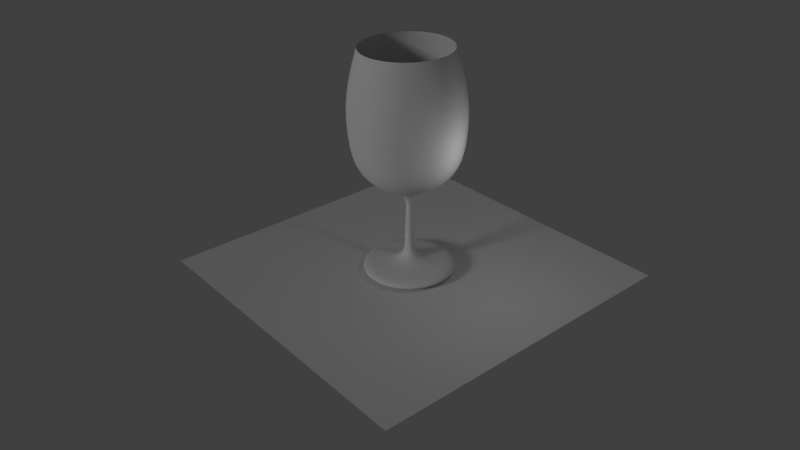 # Source: Wine_glass.blend  (saved by Blender 2.77.0; exported with 4.5.12 LTS)
import bpy
from mathutils import Matrix  # noqa: F401  (used for matrix-valued properties, if any)

bpy.ops.wm.read_factory_settings(use_empty=True)
scene = bpy.context.scene
scene.name = 'Scene'

# ---- collections
col_collection_1 = bpy.data.collections.new('Collection 1'); scene.collection.children.link(col_collection_1)

# ---- materials (node trees are filled in below, after node groups)
mat_patterned_placement = bpy.data.materials.new('Patterned placement')
mat_patterned_placement.alpha_threshold = 0.0
mat_patterned_placement.use_transparent_shadow = False
mat_patterned_placement.roughness = 0.5
mat_glass = bpy.data.materials.new('Glass')
mat_glass.alpha_threshold = 0.0
mat_glass.use_transparent_shadow = False
mat_glass.roughness = 0.5

# ---- material node trees

# ---- world
world_world = bpy.data.worlds.new('World'); scene.world = world_world
world_world.color = (0.05088, 0.05088, 0.05088)
world_world.use_sun_shadow = False
world_world.sun_shadow_jitter_overblur = 0.0
world_world.cycles.sampling_method = 'MANUAL'

# ---- cameras
cam_camera = bpy.data.cameras.new('Camera')
cam_camera.clip_end = 100.0
cam_camera.lens = 35.0
cam_camera.sensor_width = 32.0
cam_camera.sensor_height = 18.0
cam_camera.ortho_scale = 7.314
cam_camera.dof.focus_distance = 0.0
cam_camera.dof.aperture_fstop = 128.0

# ---- lights
light_hemi = bpy.data.lights.new('Hemi', 'SUN')
light_hemi.transmission_factor = 0.0
light_hemi.angle = 0.1993
light_hemi.energy = 0.5
light_hemi.shadow_buffer_clip_start = 0.5
light_hemi.shadow_soft_size = 0.1
light_hemi.shadow_cascade_max_distance = 1000.0
light_lamp = bpy.data.lights.new('Lamp', 'POINT')
light_lamp.transmission_factor = 0.0
light_lamp.cutoff_distance = 30.0
light_lamp.energy = 100.0
light_lamp.shadow_buffer_clip_start = 1.001
light_lamp.shadow_soft_size = 0.1
light_lamp.shadow_maximum_resolution = 0.006
light_lamp.use_absolute_resolution = True

# ---- meshes
me_plane_001 = bpy.data.meshes.new('Plane.001')
me_plane_001.from_pydata([(-1.0, -1.0, 0.0), (1.0, -1.0, 0.0), (-1.0, 1.0, 0.0), (1.0, 1.0, 0.0)], [], [(0, 1, 3, 2)])
me_plane_001.materials.append(mat_patterned_placement)
me_plane_001.use_remesh_preserve_volume = False
me_plane_001.use_remesh_preserve_attributes = False
me_plane_001.use_mirror_vertex_groups = False
me_plane_001.update()
me_plane = bpy.data.meshes.new('Plane')
me_plane.from_pydata([(0.198, -4.554, 1.198e-06), (0.165, -2.443, 1.357e-06), (0.132, -1.651, 1.512e-06), (0.132, -1.058, 1.627e-06), (2.314, -5.081, 0.6199), (2.314, -4.521, 0.6199), (0.1913, -4.554, 0.05125), (0.2231, -3.3, 0.05979), (0.1594, -2.443, 0.04271), (0.1275, -1.651, 0.03418), (0.1275, -1.058, 0.03418), (0.9212, -0.5298, 0.2468), (1.625, -0.134, 0.4355), (2.257, 0.4597, 0.6047), (2.59, 1.31, 0.694), (2.7, 2.336, 0.7235), (2.755, 3.248, 0.7382), (2.645, 4.388, 0.7087), (2.425, 5.414, 0.6497), (2.15, 6.326, 0.576), (2.074, -5.081, 1.198), (2.074, -4.521, 1.198), (0.1715, -4.554, 0.09901), (0.2, -3.3, 0.1155), (0.1429, -2.443, 0.08251), (0.1144, -1.651, 0.06602), (0.1144, -1.058, 0.06602), (0.8259, -0.5298, 0.4768), (1.457, -0.134, 0.8412), (2.023, 0.4597, 1.168), (2.322, 1.31, 1.341), (2.421, 2.336, 1.398), (2.47, 3.248, 1.426), (2.371, 4.388, 1.369), (2.174, 5.414, 1.255), (1.927, 6.326, 1.113), (1.694, -5.081, 1.694), (1.694, -4.521, 1.694), (0.14, -4.554, 0.14), (0.1633, -3.3, 0.1633), (0.1167, -2.443, 0.1167), (0.09337, -1.651, 0.09337), (0.09337, -1.058, 0.09337), (0.6744, -0.5298, 0.6744), (1.19, -0.134, 1.19), (1.652, 0.4597, 1.652), (1.896, 1.31, 1.896), (1.977, 2.336, 1.977), (2.017, 3.248, 2.017), (1.936, 4.388, 1.936), (1.775, 5.414, 1.775), (1.574, 6.326, 1.574), (1.198, -5.081, 2.074), (1.198, -4.521, 2.074), (0.099, -4.554, 0.1715), (0.1155, -3.3, 0.2), (0.08251, -2.443, 0.1429), (0.06602, -1.651, 0.1144), (0.06602, -1.058, 0.1144), (0.4768, -0.5298, 0.8259), (0.8412, -0.134, 1.457), (1.168, 0.4597, 2.023), (1.341, 1.31, 2.322), (1.398, 2.336, 2.421), (1.426, 3.248, 2.47), (1.369, 4.388, 2.371), (1.255, 5.414, 2.174), (1.113, 6.326, 1.927), (0.6199, -5.081, 2.314), (0.6199, -4.521, 2.314), (0.05125, -4.554, 0.1913), (0.05978, -3.3, 0.2231), (0.04271, -2.443, 0.1594), (0.03417, -1.651, 0.1275), (0.03417, -1.058, 0.1275), (0.2468, -0.5298, 0.9212), (0.4355, -0.134, 1.625), (0.6047, 0.4597, 2.257), (0.694, 1.31, 2.59), (0.7235, 2.336, 2.7), (0.7382, 3.248, 2.755), (0.7087, 4.388, 2.645), (0.6497, 5.414, 2.425), (0.576, 6.326, 2.15), (2.384e-07, -5.081, 2.395), (-5.96e-07, -4.521, 2.395), (-5.96e-07, -4.554, 0.198), (-7.153e-07, -3.3, 0.231), (-9.537e-07, -2.443, 0.165), (-1.073e-06, -1.651, 0.132), (-1.192e-06, -1.058, 0.132), (-1.431e-06, -0.5298, 0.9537), (-1.431e-06, -0.134, 1.682), (-1.431e-06, 0.4597, 2.336), (-1.311e-06, 1.31, 2.681), (-1.55e-06, 2.336, 2.795), (-1.431e-06, 3.248, 2.852), (-1.431e-06, 4.388, 2.738), (-1.431e-06, 5.414, 2.51), (-1.311e-06, 6.326, 2.225), (-0.6199, -5.081, 2.314), (-0.6199, -4.521, 2.314), (-0.05125, -4.554, 0.1913), (-0.05979, -3.3, 0.2231), (-0.04271, -2.443, 0.1594), (-0.03418, -1.651, 0.1275), (-0.03418, -1.058, 0.1275), (-0.2468, -0.5298, 0.9212), (-0.4355, -0.134, 1.625), (-0.6047, 0.4597, 2.257), (-0.694, 1.31, 2.59), (-0.7235, 2.336, 2.7), (-0.7382, 3.248, 2.755), (-0.7087, 4.388, 2.645), (-0.6497, 5.414, 2.425), (-0.576, 6.326, 2.15), (-1.198, -5.081, 2.074), (-1.198, -4.521, 2.074), (-0.099, -4.554, 0.1715), (-0.1155, -3.3, 0.2), (-0.08251, -2.443, 0.1429), (-0.06602, -1.651, 0.1144), (-0.06602, -1.058, 0.1144), (-0.4768, -0.5298, 0.8259), (-0.8412, -0.134, 1.457), (-1.168, 0.4597, 2.023), (-1.341, 1.31, 2.322), (-1.398, 2.336, 2.421), (-1.426, 3.248, 2.47), (-1.369, 4.388, 2.371), (-1.255, 5.414, 2.174), (-1.113, 6.326, 1.927), (-1.694, -5.081, 1.694), (-1.694, -4.521, 1.694), (-0.14, -4.554, 0.14), (-0.1633, -3.3, 0.1633), (-0.1167, -2.443, 0.1167), (-0.09337, -1.651, 0.09337), (-0.09337, -1.058, 0.09337), (-0.6744, -0.5298, 0.6744), (-1.19, -0.134, 1.19), (-1.652, 0.4597, 1.652), (-1.896, 1.31, 1.896), (-1.977, 2.336, 1.977), (-2.017, 3.248, 2.017), (-1.936, 4.388, 1.936), (-1.775, 5.414, 1.775), (-1.574, 6.326, 1.574), (-2.074, -5.081, 1.198), (-2.074, -4.521, 1.198), (-0.1715, -4.554, 0.099), (-0.2, -3.3, 0.1155), (-0.1429, -2.443, 0.08251), (-0.1144, -1.651, 0.06602), (-0.1144, -1.058, 0.06602), (-0.8259, -0.5298, 0.4768), (-1.457, -0.134, 0.8412), (-2.023, 0.4597, 1.168), (-2.322, 1.31, 1.341), (-2.421, 2.336, 1.398), (-2.47, 3.248, 1.426), (-2.371, 4.388, 1.369), (-2.174, 5.414, 1.255), (-1.927, 6.326, 1.113), (-2.314, -5.081, 0.6199), (-2.314, -4.521, 0.6199), (-0.1913, -4.554, 0.05125), (-0.2231, -3.3, 0.05978), (-0.1594, -2.443, 0.04271), (-0.1275, -1.651, 0.03417), (-0.1275, -1.058, 0.03417), (-0.9212, -0.5298, 0.2468), (-1.625, -0.134, 0.4355), (-2.257, 0.4597, 0.6047), (-2.59, 1.31, 0.694), (-2.7, 2.336, 0.7235), (-2.755, 3.248, 0.7382), (-2.645, 4.388, 0.7087), (-2.425, 5.414, 0.6497), (-2.15, 6.326, 0.576), (-2.395, -5.081, -4.922e-07), (-2.395, -4.521, -1.242e-06), (-0.198, -4.554, -1.217e-06), (-0.231, -3.3, -1.358e-06), (-0.165, -2.443, -1.622e-06), (-0.132, -1.651, -1.84e-06), (-0.132, -1.058, -1.96e-06), (-0.9537, -0.5298, -2.099e-06), (-1.682, -0.134, -2.305e-06), (-2.336, 0.4597, -2.405e-06), (-2.681, 1.31, -1.942e-06), (-2.795, 2.336, -2.406e-06), (-2.852, 3.248, -2.454e-06), (-2.738, 4.388, -2.359e-06), (-2.51, 5.414, -2.43e-06), (-2.225, 6.326, -2.397e-06), (-2.314, -5.081, -0.6199), (-2.314, -4.521, -0.6199), (-0.1913, -4.554, -0.05125), (-0.2231, -3.3, -0.05979), (-0.1594, -2.443, -0.04271), (-0.1275, -1.651, -0.03418), (-0.1275, -1.058, -0.03418), (-0.9212, -0.5298, -0.2468), (-1.625, -0.134, -0.4355), (-2.257, 0.4597, -0.6047), (-2.59, 1.31, -0.694), (-2.7, 2.336, -0.7235), (-2.755, 3.248, -0.7382), (-2.645, 4.388, -0.7087), (-2.425, 5.414, -0.6497), (-2.15, 6.326, -0.576), (-2.074, -5.081, -1.198), (-2.074, -4.521, -1.198), (-0.1715, -4.554, -0.09901), (-0.2, -3.3, -0.1155), (-0.1429, -2.443, -0.08251), (-0.1144, -1.651, -0.06602), (-0.1144, -1.058, -0.06602), (-0.8259, -0.5298, -0.4768), (-1.457, -0.134, -0.8412), (-2.023, 0.4597, -1.168), (-2.322, 1.31, -1.341), (-2.421, 2.336, -1.398), (-2.47, 3.248, -1.426), (-2.371, 4.388, -1.369), (-2.174, 5.414, -1.255), (-1.927, 6.326, -1.113), (-1.694, -5.081, -1.694), (-1.694, -4.521, -1.694), (-0.14, -4.554, -0.14), (-0.1633, -3.3, -0.1633), (-0.1167, -2.443, -0.1167), (-0.09337, -1.651, -0.09337), (-0.09337, -1.058, -0.09337), (-0.6744, -0.5298, -0.6744), (-1.19, -0.134, -1.19), (-1.652, 0.4597, -1.652), (-1.896, 1.31, -1.896), (-1.977, 2.336, -1.977), (-2.017, 3.248, -2.017), (-1.936, 4.388, -1.936), (-1.775, 5.414, -1.775), (-1.574, 6.326, -1.574), (5.96e-07, -5.075, 1.353e-07), (-1.198, -5.081, -2.074), (-1.198, -4.521, -2.074), (-0.099, -4.554, -0.1715), (-0.1155, -3.3, -0.2), (-0.08251, -2.443, -0.1429), (-0.06602, -1.651, -0.1144), (-0.06602, -1.058, -0.1144), (-0.4768, -0.5298, -0.8259), (-0.8412, -0.134, -1.457), (-1.168, 0.4597, -2.023), (-1.341, 1.31, -2.322), (-1.398, 2.336, -2.421), (-1.426, 3.248, -2.47), (-1.369, 4.388, -2.371), (-1.255, 5.414, -2.174), (-1.113, 6.326, -1.927), (-0.6199, -5.081, -2.314), (-0.6199, -4.521, -2.314), (-0.05125, -4.554, -0.1913), (-0.05978, -3.3, -0.2231), (-0.04271, -2.443, -0.1594), (-0.03417, -1.651, -0.1275), (-0.03417, -1.058, -0.1275), (-0.2468, -0.5298, -0.9212), (-0.4355, -0.134, -1.625), (-0.6047, 0.4597, -2.257), (-0.694, 1.31, -2.59), (-0.7235, 2.336, -2.7), (-0.7382, 3.248, -2.755), (-0.7087, 4.388, -2.645), (-0.6497, 5.414, -2.425), (-0.576, 6.326, -2.15), (1.311e-06, -5.081, -2.395), (1.788e-06, -4.521, -2.395), (1.788e-06, -4.554, -0.198), (1.907e-06, -3.3, -0.231), (2.146e-06, -2.443, -0.165), (2.384e-06, -1.651, -0.132), (2.503e-06, -1.058, -0.132), (2.623e-06, -0.5298, -0.9537), (2.742e-06, -0.134, -1.682), (2.742e-06, 0.4597, -2.336), (2.265e-06, 1.31, -2.681), (2.623e-06, 2.336, -2.795), (2.742e-06, 3.248, -2.852), (2.623e-06, 4.388, -2.738), (2.503e-06, 5.414, -2.51), (2.384e-06, 6.326, -2.225), (0.6199, -5.081, -2.314), (0.6199, -4.521, -2.314), (0.05125, -4.554, -0.1913), (0.05979, -3.3, -0.2231), (0.04271, -2.443, -0.1594), (0.03418, -1.651, -0.1275), (0.03418, -1.058, -0.1275), (0.2468, -0.5298, -0.9212), (0.4355, -0.134, -1.625), (0.6047, 0.4597, -2.257), (0.694, 1.31, -2.59), (0.7235, 2.336, -2.7), (0.7382, 3.248, -2.755), (0.7087, 4.388, -2.645), (0.6497, 5.414, -2.425), (0.576, 6.326, -2.15), (1.198, -5.081, -2.074), (1.198, -4.521, -2.074), (0.09901, -4.554, -0.1715), (0.1155, -3.3, -0.2), (0.08252, -2.443, -0.1429), (0.06602, -1.651, -0.1144), (0.06602, -1.058, -0.1144), (0.4768, -0.5298, -0.8259), (0.8412, -0.134, -1.457), (1.168, 0.4597, -2.023), (1.341, 1.31, -2.322), (1.398, 2.336, -2.421), (1.426, 3.248, -2.47), (1.369, 4.388, -2.371), (1.255, 5.414, -2.174), (1.113, 6.326, -1.927), (1.694, -5.081, -1.694), (1.694, -4.521, -1.694), (0.14, -4.554, -0.14), (0.1633, -3.3, -0.1633), (0.1167, -2.443, -0.1167), (0.09337, -1.651, -0.09337), (0.09337, -1.058, -0.09337), (0.6744, -0.5298, -0.6744), (1.19, -0.134, -1.19), (1.652, 0.4597, -1.652), (1.896, 1.31, -1.896), (1.977, 2.336, -1.977), (2.017, 3.248, -2.017), (1.936, 4.388, -1.936), (1.775, 5.414, -1.775), (1.574, 6.326, -1.574), (2.074, -5.081, -1.198), (2.074, -4.521, -1.198), (0.1715, -4.554, -0.099), (0.2, -3.3, -0.1155), (0.1429, -2.443, -0.08251), (0.1144, -1.651, -0.06602), (0.1144, -1.058, -0.06602), (0.8259, -0.5298, -0.4768), (1.457, -0.134, -0.8412), (2.023, 0.4597, -1.168), (2.322, 1.31, -1.341), (2.421, 2.336, -1.398), (2.47, 3.248, -1.426), (2.371, 4.388, -1.369), (2.174, 5.414, -1.255), (1.927, 6.326, -1.113), (2.314, -5.081, -0.6199), (2.314, -4.521, -0.6199), (0.1913, -4.554, -0.05125), (0.2231, -3.3, -0.05978), (0.1594, -2.443, -0.04271), (0.1275, -1.651, -0.03417), (0.1275, -1.058, -0.03417), (0.9212, -0.5298, -0.2468), (1.625, -0.134, -0.4355), (2.257, 0.4597, -0.6047), (2.59, 1.31, -0.694), (2.7, 2.336, -0.7235), (2.755, 3.248, -0.7382), (2.645, 4.388, -0.7087), (2.425, 5.414, -0.6497), (2.15, 6.326, -0.576), (2.395, -5.081, 7.4e-07), (2.395, -4.521, 1.311e-06), (0.231, -3.3, 1.311e-06), (0.9537, -0.5298, 1.856e-06), (1.682, -0.134, 1.984e-06), (2.336, 0.4597, 1.977e-06), (2.681, 1.31, 1.502e-06), (2.795, 2.336, 1.76e-06), (2.852, 3.248, 1.92e-06), (2.738, 4.388, 1.776e-06), (2.51, 5.414, 1.598e-06), (2.225, 6.326, 1.298e-06)], [], [(244, 373, 4), (1, 2, 9, 8), (379, 380, 15, 14), (378, 379, 14, 13), (375, 1, 8, 7), (377, 378, 13, 12), (383, 384, 19, 18), (382, 383, 18, 17), (0, 375, 7, 6), (374, 0, 6, 5), (376, 377, 12, 11), (381, 382, 17, 16), (373, 374, 5, 4), (3, 376, 11, 10), (2, 3, 10, 9), (380, 381, 16, 15), (10, 11, 27, 26), (9, 10, 26, 25), (15, 16, 32, 31), (244, 4, 20), (8, 9, 25, 24), (14, 15, 31, 30), (13, 14, 30, 29), (7, 8, 24, 23), (12, 13, 29, 28), (18, 19, 35, 34), (17, 18, 34, 33), (6, 7, 23, 22), (5, 6, 22, 21), (11, 12, 28, 27), (16, 17, 33, 32), (4, 5, 21, 20), (32, 33, 49, 48), (21, 22, 38, 37), (20, 21, 37, 36), (26, 27, 43, 42), (31, 32, 48, 47), (244, 20, 36), (25, 26, 42, 41), (24, 25, 41, 40), (30, 31, 47, 46), (23, 24, 40, 39), (29, 30, 46, 45), (28, 29, 45, 44), (34, 35, 51, 50), (22, 23, 39, 38), (27, 28, 44, 43), (33, 34, 50, 49), (38, 39, 55, 54), (44, 45, 61, 60), (43, 44, 60, 59), (49, 50, 66, 65), (37, 38, 54, 53), (42, 43, 59, 58), (48, 49, 65, 64), (47, 48, 64, 63), (36, 37, 53, 52), (244, 36, 52), (41, 42, 58, 57), (46, 47, 63, 62), (40, 41, 57, 56), (39, 40, 56, 55), (45, 46, 62, 61), (50, 51, 67, 66), (61, 62, 78, 77), (66, 67, 83, 82), (55, 56, 72, 71), (54, 55, 71, 70), (60, 61, 77, 76), (65, 66, 82, 81), (53, 54, 70, 69), (59, 60, 76, 75), (58, 59, 75, 74), (64, 65, 81, 80), (52, 53, 69, 68), (57, 58, 74, 73), (63, 64, 80, 79), (62, 63, 79, 78), (244, 52, 68), (56, 57, 73, 72), (244, 68, 84), (72, 73, 89, 88), (78, 79, 95, 94), (77, 78, 94, 93), (71, 72, 88, 87), (76, 77, 93, 92), (82, 83, 99, 98), (81, 82, 98, 97), (70, 71, 87, 86), (69, 70, 86, 85), (75, 76, 92, 91), (80, 81, 97, 96), (68, 69, 85, 84), (74, 75, 91, 90), (73, 74, 90, 89), (79, 80, 96, 95), (95, 96, 112, 111), (244, 84, 100), (89, 90, 106, 105), (88, 89, 105, 104), (94, 95, 111, 110), (87, 88, 104, 103), (93, 94, 110, 109), (92, 93, 109, 108), (98, 99, 115, 114), (86, 87, 103, 102), (91, 92, 108, 107), (97, 98, 114, 113), (96, 97, 113, 112), (85, 86, 102, 101), (84, 85, 101, 100), (90, 91, 107, 106), (101, 102, 118, 117), (106, 107, 123, 122), (112, 113, 129, 128), (111, 112, 128, 127), (100, 101, 117, 116), (244, 100, 116), (105, 106, 122, 121), (110, 111, 127, 126), (104, 105, 121, 120), (103, 104, 120, 119), (109, 110, 126, 125), (114, 115, 131, 130), (102, 103, 119, 118), (108, 109, 125, 124), (107, 108, 124, 123), (113, 114, 130, 129), (118, 119, 135, 134), (124, 125, 141, 140), (129, 130, 146, 145), (117, 118, 134, 133), (123, 124, 140, 139), (122, 123, 139, 138), (128, 129, 145, 144), (116, 117, 133, 132), (121, 122, 138, 137), (127, 128, 144, 143), (126, 127, 143, 142), (244, 116, 132), (120, 121, 137, 136), (125, 126, 142, 141), (130, 131, 147, 146), (119, 120, 136, 135), (135, 136, 152, 151), (140, 141, 157, 156), (146, 147, 163, 162), (145, 146, 162, 161), (134, 135, 151, 150), (133, 134, 150, 149), (139, 140, 156, 155), (144, 145, 161, 160), (132, 133, 149, 148), (138, 139, 155, 154), (137, 138, 154, 153), (143, 144, 160, 159), (244, 132, 148), (136, 137, 153, 152), (142, 143, 159, 158), (141, 142, 158, 157), (153, 154, 170, 169), (152, 153, 169, 168), (158, 159, 175, 174), (151, 152, 168, 167), (157, 158, 174, 173), (156, 157, 173, 172), (162, 163, 179, 178), (150, 151, 167, 166), (155, 156, 172, 171), (161, 162, 178, 177), (160, 161, 177, 176), (149, 150, 166, 165), (148, 149, 165, 164), (154, 155, 171, 170), (159, 160, 176, 175), (244, 148, 164), (175, 176, 192, 191), (164, 165, 181, 180), (244, 164, 180), (169, 170, 186, 185), (174, 175, 191, 190), (168, 169, 185, 184), (167, 168, 184, 183), (173, 174, 190, 189), (178, 179, 195, 194), (166, 167, 183, 182), (172, 173, 189, 188), (171, 172, 188, 187), (177, 178, 194, 193), (165, 166, 182, 181), (170, 171, 187, 186), (176, 177, 193, 192), (181, 182, 198, 197), (187, 188, 204, 203), (186, 187, 203, 202), (192, 193, 209, 208), (180, 181, 197, 196), (185, 186, 202, 201), (191, 192, 208, 207), (190, 191, 207, 206), (244, 180, 196), (184, 185, 201, 200), (189, 190, 206, 205), (194, 195, 211, 210), (183, 184, 200, 199), (182, 183, 199, 198), (188, 189, 205, 204), (193, 194, 210, 209), (204, 205, 221, 220), (210, 211, 227, 226), (209, 210, 226, 225), (198, 199, 215, 214), (197, 198, 214, 213), (203, 204, 220, 219), (208, 209, 225, 224), (196, 197, 213, 212), (202, 203, 219, 218), (201, 202, 218, 217), (207, 208, 224, 223), (244, 196, 212), (200, 201, 217, 216), (206, 207, 223, 222), (205, 206, 222, 221), (199, 200, 216, 215), (215, 216, 232, 231), (221, 222, 238, 237), (220, 221, 237, 236), (226, 227, 243, 242), (214, 215, 231, 230), (219, 220, 236, 235), (225, 226, 242, 241), (224, 225, 241, 240), (213, 214, 230, 229), (212, 213, 229, 228), (218, 219, 235, 234), (223, 224, 240, 239), (244, 212, 228), (217, 218, 234, 233), (216, 217, 233, 232), (222, 223, 239, 238), (238, 239, 256, 255), (232, 233, 250, 249), (231, 232, 249, 248), (237, 238, 255, 254), (242, 243, 260, 259), (230, 231, 248, 247), (236, 237, 254, 253), (235, 236, 253, 252), (241, 242, 259, 258), (229, 230, 247, 246), (234, 235, 252, 251), (240, 241, 258, 257), (239, 240, 257, 256), (228, 229, 246, 245), (244, 228, 245), (233, 234, 251, 250), (245, 246, 262, 261), (250, 251, 267, 266), (256, 257, 273, 272), (255, 256, 272, 271), (244, 245, 261), (249, 250, 266, 265), (254, 255, 271, 270), (259, 260, 276, 275), (248, 249, 265, 264), (247, 248, 264, 263), (253, 254, 270, 269), (258, 259, 275, 274), (246, 247, 263, 262), (252, 253, 269, 268), (251, 252, 268, 267), (257, 258, 274, 273), (262, 263, 279, 278), (268, 269, 285, 284), (273, 274, 290, 289), (261, 262, 278, 277), (267, 268, 284, 283), (266, 267, 283, 282), (272, 273, 289, 288), (244, 261, 277), (265, 266, 282, 281), (271, 272, 288, 287), (270, 271, 287, 286), (264, 265, 281, 280), (269, 270, 286, 285), (275, 276, 292, 291), (274, 275, 291, 290), (263, 264, 280, 279), (291, 292, 308, 307), (279, 280, 296, 295), (284, 285, 301, 300), (290, 291, 307, 306), (289, 290, 306, 305), (278, 279, 295, 294), (277, 278, 294, 293), (283, 284, 300, 299), (288, 289, 305, 304), (244, 277, 293), (282, 283, 299, 298), (281, 282, 298, 297), (287, 288, 304, 303), (280, 281, 297, 296), (286, 287, 303, 302), (285, 286, 302, 301), (297, 298, 314, 313), (296, 297, 313, 312), (302, 303, 319, 318), (307, 308, 324, 323), (295, 296, 312, 311), (301, 302, 318, 317), (300, 301, 317, 316), (306, 307, 323, 322), (294, 295, 311, 310), (299, 300, 316, 315), (305, 306, 322, 321), (304, 305, 321, 320), (293, 294, 310, 309), (244, 293, 309), (298, 299, 315, 314), (303, 304, 320, 319), (319, 320, 336, 335), (244, 309, 325), (313, 314, 330, 329), (318, 319, 335, 334), (323, 324, 340, 339), (312, 313, 329, 328), (311, 312, 328, 327), (317, 318, 334, 333), (322, 323, 339, 338), (310, 311, 327, 326), (316, 317, 333, 332), (315, 316, 332, 331), (321, 322, 338, 337), (309, 310, 326, 325), (314, 315, 331, 330), (320, 321, 337, 336), (325, 326, 342, 341), (331, 332, 348, 347), (330, 331, 347, 346), (336, 337, 353, 352), (244, 325, 341), (329, 330, 346, 345), (335, 336, 352, 351), (334, 335, 351, 350), (328, 329, 345, 344), (333, 334, 350, 349), (339, 340, 356, 355), (338, 339, 355, 354), (327, 328, 344, 343), (326, 327, 343, 342), (332, 333, 349, 348), (337, 338, 354, 353), (348, 349, 365, 364), (354, 355, 371, 370), (353, 354, 370, 369), (342, 343, 359, 358), (341, 342, 358, 357), (347, 348, 364, 363), (352, 353, 369, 368), (244, 341, 357), (346, 347, 363, 362), (345, 346, 362, 361), (351, 352, 368, 367), (344, 345, 361, 360), (350, 351, 367, 366), (349, 350, 366, 365), (355, 356, 372, 371), (343, 344, 360, 359), (359, 360, 375, 0), (365, 366, 378, 377), (364, 365, 377, 376), (370, 371, 383, 382), (358, 359, 0, 374), (363, 364, 376, 3), (369, 370, 382, 381), (368, 369, 381, 380), (357, 358, 374, 373), (244, 357, 373), (362, 363, 3, 2), (367, 368, 380, 379), (361, 362, 2, 1), (360, 361, 1, 375), (366, 367, 379, 378), (371, 372, 384, 383)])
me_plane.materials.append(mat_glass)
me_plane.use_remesh_preserve_volume = False
me_plane.use_remesh_preserve_attributes = False
me_plane.use_mirror_vertex_groups = False
me_plane.update()

# ---- objects
ob_hemi = bpy.data.objects.new('Hemi', light_hemi)
ob_tile = bpy.data.objects.new('Tile', me_plane_001)
ob_wine_glass = bpy.data.objects.new('Wine Glass', me_plane)
ob_lamp = bpy.data.objects.new('Lamp', light_lamp)
ob_camera = bpy.data.objects.new('Camera', cam_camera)

# ---- transforms, parenting, visibility, modifiers, constraints
ob_hemi.location = (-1.39, -19.14, 11.26)
ob_hemi.rotation_euler = (-5.607, -1.125, 0.7191)
ob_hemi.lineart.crease_threshold = 0.0
ob_tile.location = (-1.197, 0.0, -1.047)
ob_tile.scale = (8.318, 8.318, 8.318)
ob_tile.lineart.crease_threshold = 0.0
ob_wine_glass.location = (-1.171, -1.469e-07, 4.075)
ob_wine_glass.rotation_euler = (1.571, 0.0, 0.0)
ob_wine_glass.lineart.crease_threshold = 0.0
_m = ob_wine_glass.modifiers.new('Subsurf', 'SUBSURF')
_m.uv_smooth = 'PRESERVE_CORNERS'
_m.levels = 3
_m.render_levels = 3
_m.show_only_control_edges = False
ob_lamp.location = (4.076, 1.005, 5.904)
ob_lamp.rotation_euler = (0.6503, 0.05522, 1.866)
ob_lamp.lock_rotations_4d = False
ob_lamp.empty_display_type = 'ARROWS'
ob_lamp.color = (0.0, 0.0, 0.0, 0.0)
ob_lamp.lineart.crease_threshold = 0.0
ob_camera.location = (27.21, -23.91, 22.38)
ob_camera.rotation_euler = (1.057, 0.0178, 0.8725)
ob_camera.lock_rotations_4d = False
ob_camera.empty_display_type = 'ARROWS'
ob_camera.color = (0.0, 0.0, 0.0, 0.0)
ob_camera.display_type = 'WIRE'
ob_camera.lineart.crease_threshold = 0.0

# ---- collection membership
col_collection_1.objects.link(ob_hemi)
col_collection_1.objects.link(ob_tile)
col_collection_1.objects.link(ob_wine_glass)
col_collection_1.objects.link(ob_lamp)
col_collection_1.objects.link(ob_camera)

# ---- scene / render settings (as saved in the file)
scene.camera = ob_camera
scene.frame_start = 1; scene.frame_end = 250; scene.frame_set(1)
scene.render.engine = 'BLENDER_EEVEE_NEXT'
scene.render.resolution_percentage = 50
scene.render.dither_intensity = 0.0
scene.cycles.use_denoising = False
scene.cycles.samples = 128
scene.cycles.sampling_pattern = 'TABULATED_SOBOL'
scene.cycles.light_sampling_threshold = 0.0
scene.cycles.use_adaptive_sampling = False
scene.cycles.use_light_tree = False
scene.cycles.blur_glossy = 0.0
scene.cycles.sample_clamp_indirect = 0.0
scene.view_settings.view_transform = 'Standard'
bpy.context.view_layer.update()
